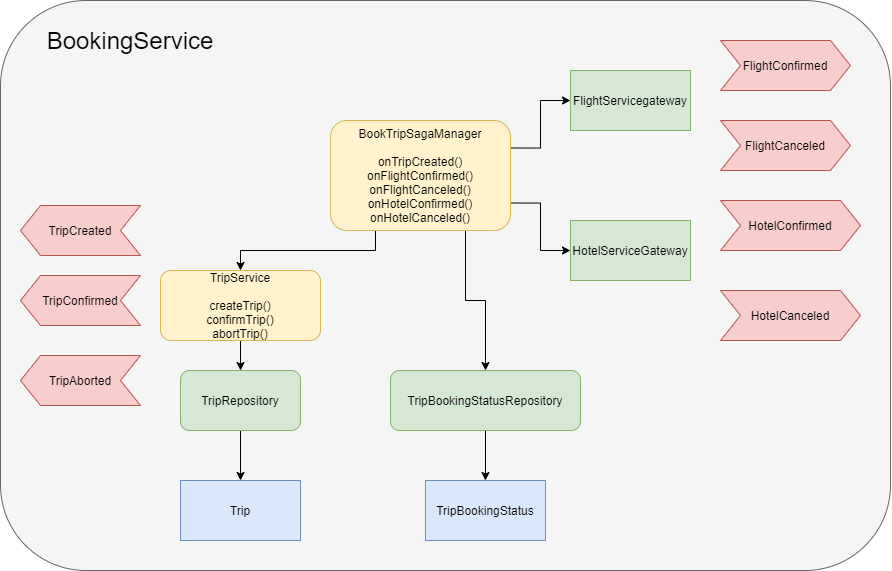

The diagram above was exported from draw.io. Its source (the exported page's mxGraphModel, read from the mxfile embedded in the PNG):
<mxGraphModel dx="1951" dy="624" grid="1" gridSize="10" guides="1" tooltips="1" connect="1" arrows="1" fold="1" page="1" pageScale="1" pageWidth="827" pageHeight="1169" math="0" shadow="0">
  <root>
    <mxCell id="0" />
    <mxCell id="1" parent="0" />
    <mxCell id="D6hmo8hmnlslRQsOD4v--26" value="" style="rounded=1;whiteSpace=wrap;html=1;fillColor=#f5f5f5;strokeColor=#666666;fontColor=#333333;" vertex="1" parent="1">
      <mxGeometry x="-120" y="10" width="890" height="570" as="geometry" />
    </mxCell>
    <mxCell id="D6hmo8hmnlslRQsOD4v--8" style="edgeStyle=orthogonalEdgeStyle;rounded=0;orthogonalLoop=1;jettySize=auto;html=1;exitX=0.25;exitY=1;exitDx=0;exitDy=0;entryX=0.5;entryY=0;entryDx=0;entryDy=0;" edge="1" parent="1" source="D6hmo8hmnlslRQsOD4v--1" target="D6hmo8hmnlslRQsOD4v--2">
      <mxGeometry relative="1" as="geometry" />
    </mxCell>
    <mxCell id="D6hmo8hmnlslRQsOD4v--9" style="edgeStyle=orthogonalEdgeStyle;rounded=0;orthogonalLoop=1;jettySize=auto;html=1;exitX=0.75;exitY=1;exitDx=0;exitDy=0;entryX=0.5;entryY=0;entryDx=0;entryDy=0;" edge="1" parent="1" source="D6hmo8hmnlslRQsOD4v--1" target="D6hmo8hmnlslRQsOD4v--3">
      <mxGeometry relative="1" as="geometry" />
    </mxCell>
    <mxCell id="D6hmo8hmnlslRQsOD4v--17" style="edgeStyle=orthogonalEdgeStyle;rounded=0;orthogonalLoop=1;jettySize=auto;html=1;exitX=1;exitY=0.25;exitDx=0;exitDy=0;entryX=0;entryY=0.5;entryDx=0;entryDy=0;" edge="1" parent="1" source="D6hmo8hmnlslRQsOD4v--1" target="D6hmo8hmnlslRQsOD4v--16">
      <mxGeometry relative="1" as="geometry" />
    </mxCell>
    <mxCell id="D6hmo8hmnlslRQsOD4v--18" style="edgeStyle=orthogonalEdgeStyle;rounded=0;orthogonalLoop=1;jettySize=auto;html=1;exitX=1;exitY=0.75;exitDx=0;exitDy=0;" edge="1" parent="1" source="D6hmo8hmnlslRQsOD4v--1" target="D6hmo8hmnlslRQsOD4v--15">
      <mxGeometry relative="1" as="geometry" />
    </mxCell>
    <mxCell id="D6hmo8hmnlslRQsOD4v--1" value="BookTripSagaManager&lt;br&gt;&lt;br&gt;onTripCreated()&lt;br&gt;onFlightConfirmed()&lt;br&gt;onFlightCanceled()&lt;br&gt;onHotelConfirmed()&lt;br&gt;onHotelCanceled()" style="rounded=1;whiteSpace=wrap;html=1;fillColor=#fff2cc;strokeColor=#d6b656;" vertex="1" parent="1">
      <mxGeometry x="210" y="130" width="180" height="110" as="geometry" />
    </mxCell>
    <mxCell id="D6hmo8hmnlslRQsOD4v--12" style="edgeStyle=orthogonalEdgeStyle;rounded=0;orthogonalLoop=1;jettySize=auto;html=1;exitX=0.5;exitY=1;exitDx=0;exitDy=0;entryX=0.5;entryY=0;entryDx=0;entryDy=0;" edge="1" parent="1" source="D6hmo8hmnlslRQsOD4v--2" target="D6hmo8hmnlslRQsOD4v--7">
      <mxGeometry relative="1" as="geometry" />
    </mxCell>
    <mxCell id="D6hmo8hmnlslRQsOD4v--2" value="TripService&lt;br&gt;&lt;br&gt;createTrip()&lt;br&gt;confirmTrip()&lt;br&gt;abortTrip()" style="rounded=1;whiteSpace=wrap;html=1;fillColor=#fff2cc;strokeColor=#d6b656;" vertex="1" parent="1">
      <mxGeometry x="40" y="280" width="160" height="70" as="geometry" />
    </mxCell>
    <mxCell id="D6hmo8hmnlslRQsOD4v--10" style="edgeStyle=orthogonalEdgeStyle;rounded=0;orthogonalLoop=1;jettySize=auto;html=1;exitX=0.5;exitY=1;exitDx=0;exitDy=0;" edge="1" parent="1" source="D6hmo8hmnlslRQsOD4v--3" target="D6hmo8hmnlslRQsOD4v--4">
      <mxGeometry relative="1" as="geometry" />
    </mxCell>
    <mxCell id="D6hmo8hmnlslRQsOD4v--3" value="TripBookingStatusRepository" style="rounded=1;whiteSpace=wrap;html=1;fillColor=#d5e8d4;strokeColor=#82b366;" vertex="1" parent="1">
      <mxGeometry x="270" y="380" width="190" height="60" as="geometry" />
    </mxCell>
    <mxCell id="D6hmo8hmnlslRQsOD4v--4" value="TripBookingStatus" style="rounded=0;whiteSpace=wrap;html=1;fillColor=#dae8fc;strokeColor=#6c8ebf;" vertex="1" parent="1">
      <mxGeometry x="305" y="490" width="120" height="60" as="geometry" />
    </mxCell>
    <mxCell id="D6hmo8hmnlslRQsOD4v--5" value="Trip" style="rounded=0;whiteSpace=wrap;html=1;fillColor=#dae8fc;strokeColor=#6c8ebf;" vertex="1" parent="1">
      <mxGeometry x="60" y="490" width="120" height="60" as="geometry" />
    </mxCell>
    <mxCell id="D6hmo8hmnlslRQsOD4v--11" style="edgeStyle=orthogonalEdgeStyle;rounded=0;orthogonalLoop=1;jettySize=auto;html=1;exitX=0.5;exitY=1;exitDx=0;exitDy=0;" edge="1" parent="1" source="D6hmo8hmnlslRQsOD4v--7" target="D6hmo8hmnlslRQsOD4v--5">
      <mxGeometry relative="1" as="geometry" />
    </mxCell>
    <mxCell id="D6hmo8hmnlslRQsOD4v--7" value="TripRepository" style="rounded=1;whiteSpace=wrap;html=1;fillColor=#d5e8d4;strokeColor=#82b366;" vertex="1" parent="1">
      <mxGeometry x="60" y="380" width="120" height="60" as="geometry" />
    </mxCell>
    <mxCell id="D6hmo8hmnlslRQsOD4v--15" value="HotelServiceGateway" style="rounded=0;whiteSpace=wrap;html=1;fillColor=#d5e8d4;strokeColor=#82b366;" vertex="1" parent="1">
      <mxGeometry x="450" y="230" width="120" height="60" as="geometry" />
    </mxCell>
    <mxCell id="D6hmo8hmnlslRQsOD4v--16" value="FlightServicegateway" style="rounded=0;whiteSpace=wrap;html=1;fillColor=#d5e8d4;strokeColor=#82b366;" vertex="1" parent="1">
      <mxGeometry x="450" y="80" width="120" height="60" as="geometry" />
    </mxCell>
    <mxCell id="D6hmo8hmnlslRQsOD4v--19" value="FlightConfirmed" style="shape=step;perimeter=stepPerimeter;whiteSpace=wrap;html=1;fixedSize=1;fillColor=#f8cecc;strokeColor=#b85450;" vertex="1" parent="1">
      <mxGeometry x="600" y="50" width="130" height="50" as="geometry" />
    </mxCell>
    <mxCell id="D6hmo8hmnlslRQsOD4v--20" value="FlightCanceled" style="shape=step;perimeter=stepPerimeter;whiteSpace=wrap;html=1;fixedSize=1;fillColor=#f8cecc;strokeColor=#b85450;" vertex="1" parent="1">
      <mxGeometry x="600" y="130" width="130" height="50" as="geometry" />
    </mxCell>
    <mxCell id="D6hmo8hmnlslRQsOD4v--21" value="HotelConfirmed" style="shape=step;perimeter=stepPerimeter;whiteSpace=wrap;html=1;fixedSize=1;fillColor=#f8cecc;strokeColor=#b85450;" vertex="1" parent="1">
      <mxGeometry x="600" y="210" width="140" height="50" as="geometry" />
    </mxCell>
    <mxCell id="D6hmo8hmnlslRQsOD4v--22" value="HotelCanceled" style="shape=step;perimeter=stepPerimeter;whiteSpace=wrap;html=1;fixedSize=1;fillColor=#f8cecc;strokeColor=#b85450;" vertex="1" parent="1">
      <mxGeometry x="600" y="300" width="140" height="50" as="geometry" />
    </mxCell>
    <mxCell id="D6hmo8hmnlslRQsOD4v--23" value="TripCreated" style="shape=step;perimeter=stepPerimeter;whiteSpace=wrap;html=1;fixedSize=1;flipH=1;fillColor=#f8cecc;strokeColor=#b85450;" vertex="1" parent="1">
      <mxGeometry x="-100" y="215" width="120" height="50" as="geometry" />
    </mxCell>
    <mxCell id="D6hmo8hmnlslRQsOD4v--24" value="TripConfirmed" style="shape=step;perimeter=stepPerimeter;whiteSpace=wrap;html=1;fixedSize=1;flipH=1;fillColor=#f8cecc;strokeColor=#b85450;" vertex="1" parent="1">
      <mxGeometry x="-100" y="285" width="120" height="50" as="geometry" />
    </mxCell>
    <mxCell id="D6hmo8hmnlslRQsOD4v--25" value="TripAborted" style="shape=step;perimeter=stepPerimeter;whiteSpace=wrap;html=1;fixedSize=1;flipH=1;fillColor=#f8cecc;strokeColor=#b85450;" vertex="1" parent="1">
      <mxGeometry x="-100" y="365" width="120" height="50" as="geometry" />
    </mxCell>
    <mxCell id="D6hmo8hmnlslRQsOD4v--27" value="&lt;font style=&quot;font-size: 24px&quot;&gt;BookingService&lt;/font&gt;" style="text;html=1;strokeColor=none;fillColor=none;align=center;verticalAlign=middle;whiteSpace=wrap;rounded=0;" vertex="1" parent="1">
      <mxGeometry x="-10" y="40" width="40" height="20" as="geometry" />
    </mxCell>
  </root>
</mxGraphModel>